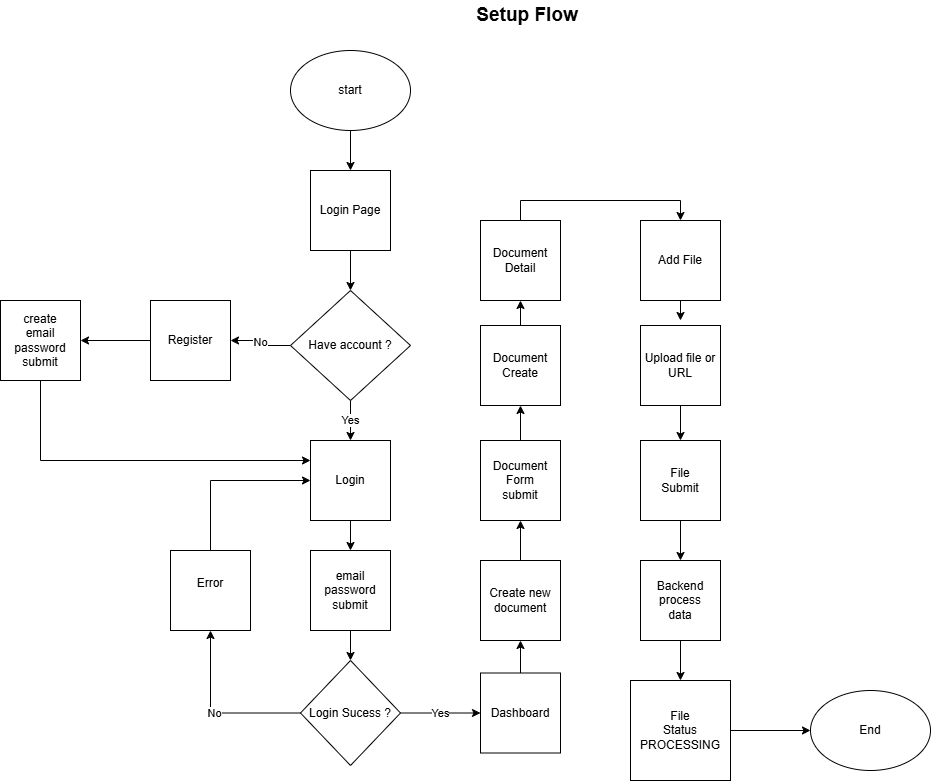

The diagram above was exported from draw.io. Its source (the exported page's mxGraphModel, read from the mxfile embedded in the PNG):
<mxGraphModel dx="2253" dy="777" grid="1" gridSize="10" guides="1" tooltips="1" connect="1" arrows="1" fold="1" page="1" pageScale="1" pageWidth="827" pageHeight="1169" math="0" shadow="0">
  <root>
    <mxCell id="WIyWlLk6GJQsqaUBKTNV-0" />
    <mxCell id="WIyWlLk6GJQsqaUBKTNV-1" parent="WIyWlLk6GJQsqaUBKTNV-0" />
    <mxCell id="VUNfQqrFmTYTywhOl1RO-51" style="edgeStyle=orthogonalEdgeStyle;rounded=0;orthogonalLoop=1;jettySize=auto;html=1;exitX=0.5;exitY=1;exitDx=0;exitDy=0;entryX=0.5;entryY=0;entryDx=0;entryDy=0;" edge="1" parent="WIyWlLk6GJQsqaUBKTNV-1" source="VUNfQqrFmTYTywhOl1RO-0" target="VUNfQqrFmTYTywhOl1RO-2">
      <mxGeometry relative="1" as="geometry" />
    </mxCell>
    <mxCell id="VUNfQqrFmTYTywhOl1RO-0" value="start" style="ellipse;whiteSpace=wrap;html=1;" vertex="1" parent="WIyWlLk6GJQsqaUBKTNV-1">
      <mxGeometry x="270" y="130" width="120" height="80" as="geometry" />
    </mxCell>
    <mxCell id="VUNfQqrFmTYTywhOl1RO-1" value="&lt;b&gt;&lt;font style=&quot;font-size: 19px;&quot;&gt;Setup Flow&lt;/font&gt;&lt;/b&gt;" style="text;html=1;align=center;verticalAlign=middle;whiteSpace=wrap;rounded=0;" vertex="1" parent="WIyWlLk6GJQsqaUBKTNV-1">
      <mxGeometry x="414" y="80" width="186" height="30" as="geometry" />
    </mxCell>
    <mxCell id="VUNfQqrFmTYTywhOl1RO-8" style="edgeStyle=orthogonalEdgeStyle;rounded=0;orthogonalLoop=1;jettySize=auto;html=1;exitX=0.5;exitY=1;exitDx=0;exitDy=0;entryX=0.5;entryY=0;entryDx=0;entryDy=0;" edge="1" parent="WIyWlLk6GJQsqaUBKTNV-1" source="VUNfQqrFmTYTywhOl1RO-2" target="VUNfQqrFmTYTywhOl1RO-3">
      <mxGeometry relative="1" as="geometry" />
    </mxCell>
    <mxCell id="VUNfQqrFmTYTywhOl1RO-2" value="Login Page" style="whiteSpace=wrap;html=1;aspect=fixed;" vertex="1" parent="WIyWlLk6GJQsqaUBKTNV-1">
      <mxGeometry x="290" y="250" width="80" height="80" as="geometry" />
    </mxCell>
    <mxCell id="VUNfQqrFmTYTywhOl1RO-31" value="No" style="edgeStyle=orthogonalEdgeStyle;rounded=0;orthogonalLoop=1;jettySize=auto;html=1;exitX=0;exitY=0.5;exitDx=0;exitDy=0;entryX=1;entryY=0.5;entryDx=0;entryDy=0;" edge="1" parent="WIyWlLk6GJQsqaUBKTNV-1" source="VUNfQqrFmTYTywhOl1RO-3" target="VUNfQqrFmTYTywhOl1RO-4">
      <mxGeometry relative="1" as="geometry" />
    </mxCell>
    <mxCell id="VUNfQqrFmTYTywhOl1RO-33" value="Yes" style="edgeStyle=orthogonalEdgeStyle;rounded=0;orthogonalLoop=1;jettySize=auto;html=1;exitX=0.5;exitY=1;exitDx=0;exitDy=0;entryX=0.5;entryY=0;entryDx=0;entryDy=0;" edge="1" parent="WIyWlLk6GJQsqaUBKTNV-1" source="VUNfQqrFmTYTywhOl1RO-3" target="VUNfQqrFmTYTywhOl1RO-6">
      <mxGeometry relative="1" as="geometry" />
    </mxCell>
    <mxCell id="VUNfQqrFmTYTywhOl1RO-3" value="Have account ?" style="rhombus;whiteSpace=wrap;html=1;" vertex="1" parent="WIyWlLk6GJQsqaUBKTNV-1">
      <mxGeometry x="270" y="370" width="120" height="110" as="geometry" />
    </mxCell>
    <mxCell id="VUNfQqrFmTYTywhOl1RO-32" style="edgeStyle=orthogonalEdgeStyle;rounded=0;orthogonalLoop=1;jettySize=auto;html=1;exitX=0;exitY=0.5;exitDx=0;exitDy=0;entryX=1;entryY=0.5;entryDx=0;entryDy=0;" edge="1" parent="WIyWlLk6GJQsqaUBKTNV-1" source="VUNfQqrFmTYTywhOl1RO-4" target="VUNfQqrFmTYTywhOl1RO-5">
      <mxGeometry relative="1" as="geometry" />
    </mxCell>
    <mxCell id="VUNfQqrFmTYTywhOl1RO-4" value="Register" style="whiteSpace=wrap;html=1;aspect=fixed;" vertex="1" parent="WIyWlLk6GJQsqaUBKTNV-1">
      <mxGeometry x="130" y="380" width="80" height="80" as="geometry" />
    </mxCell>
    <mxCell id="VUNfQqrFmTYTywhOl1RO-52" style="edgeStyle=orthogonalEdgeStyle;rounded=0;orthogonalLoop=1;jettySize=auto;html=1;exitX=0.5;exitY=1;exitDx=0;exitDy=0;entryX=0;entryY=0.25;entryDx=0;entryDy=0;" edge="1" parent="WIyWlLk6GJQsqaUBKTNV-1" source="VUNfQqrFmTYTywhOl1RO-5" target="VUNfQqrFmTYTywhOl1RO-6">
      <mxGeometry relative="1" as="geometry" />
    </mxCell>
    <mxCell id="VUNfQqrFmTYTywhOl1RO-5" value="&lt;div&gt;create&lt;/div&gt;email&lt;div&gt;password&lt;/div&gt;&lt;div&gt;submit&lt;/div&gt;" style="whiteSpace=wrap;html=1;aspect=fixed;" vertex="1" parent="WIyWlLk6GJQsqaUBKTNV-1">
      <mxGeometry x="-20" y="380" width="80" height="80" as="geometry" />
    </mxCell>
    <mxCell id="VUNfQqrFmTYTywhOl1RO-34" style="edgeStyle=orthogonalEdgeStyle;rounded=0;orthogonalLoop=1;jettySize=auto;html=1;exitX=0.5;exitY=1;exitDx=0;exitDy=0;entryX=0.5;entryY=0;entryDx=0;entryDy=0;" edge="1" parent="WIyWlLk6GJQsqaUBKTNV-1" source="VUNfQqrFmTYTywhOl1RO-6" target="VUNfQqrFmTYTywhOl1RO-12">
      <mxGeometry relative="1" as="geometry" />
    </mxCell>
    <mxCell id="VUNfQqrFmTYTywhOl1RO-6" value="Login" style="whiteSpace=wrap;html=1;aspect=fixed;" vertex="1" parent="WIyWlLk6GJQsqaUBKTNV-1">
      <mxGeometry x="290" y="520" width="80" height="80" as="geometry" />
    </mxCell>
    <mxCell id="VUNfQqrFmTYTywhOl1RO-36" style="edgeStyle=orthogonalEdgeStyle;rounded=0;orthogonalLoop=1;jettySize=auto;html=1;exitX=0.5;exitY=1;exitDx=0;exitDy=0;entryX=0.5;entryY=0;entryDx=0;entryDy=0;" edge="1" parent="WIyWlLk6GJQsqaUBKTNV-1" source="VUNfQqrFmTYTywhOl1RO-12" target="VUNfQqrFmTYTywhOl1RO-14">
      <mxGeometry relative="1" as="geometry" />
    </mxCell>
    <mxCell id="VUNfQqrFmTYTywhOl1RO-12" value="email&lt;div&gt;password&lt;/div&gt;&lt;div&gt;submit&lt;/div&gt;" style="whiteSpace=wrap;html=1;aspect=fixed;" vertex="1" parent="WIyWlLk6GJQsqaUBKTNV-1">
      <mxGeometry x="290" y="630" width="80" height="80" as="geometry" />
    </mxCell>
    <mxCell id="VUNfQqrFmTYTywhOl1RO-37" value="No" style="edgeStyle=orthogonalEdgeStyle;rounded=0;orthogonalLoop=1;jettySize=auto;html=1;exitX=0;exitY=0.5;exitDx=0;exitDy=0;entryX=0.5;entryY=1;entryDx=0;entryDy=0;" edge="1" parent="WIyWlLk6GJQsqaUBKTNV-1" source="VUNfQqrFmTYTywhOl1RO-14" target="VUNfQqrFmTYTywhOl1RO-17">
      <mxGeometry relative="1" as="geometry" />
    </mxCell>
    <mxCell id="VUNfQqrFmTYTywhOl1RO-39" value="Yes" style="edgeStyle=orthogonalEdgeStyle;rounded=0;orthogonalLoop=1;jettySize=auto;html=1;exitX=1;exitY=0.5;exitDx=0;exitDy=0;entryX=0;entryY=0.5;entryDx=0;entryDy=0;" edge="1" parent="WIyWlLk6GJQsqaUBKTNV-1" source="VUNfQqrFmTYTywhOl1RO-14" target="VUNfQqrFmTYTywhOl1RO-20">
      <mxGeometry relative="1" as="geometry" />
    </mxCell>
    <mxCell id="VUNfQqrFmTYTywhOl1RO-14" value="Login Sucess ?" style="rhombus;whiteSpace=wrap;html=1;" vertex="1" parent="WIyWlLk6GJQsqaUBKTNV-1">
      <mxGeometry x="280" y="740" width="100" height="105" as="geometry" />
    </mxCell>
    <mxCell id="VUNfQqrFmTYTywhOl1RO-38" style="edgeStyle=orthogonalEdgeStyle;rounded=0;orthogonalLoop=1;jettySize=auto;html=1;exitX=0.5;exitY=0;exitDx=0;exitDy=0;entryX=0;entryY=0.5;entryDx=0;entryDy=0;" edge="1" parent="WIyWlLk6GJQsqaUBKTNV-1" source="VUNfQqrFmTYTywhOl1RO-17" target="VUNfQqrFmTYTywhOl1RO-6">
      <mxGeometry relative="1" as="geometry" />
    </mxCell>
    <mxCell id="VUNfQqrFmTYTywhOl1RO-17" value="Error&lt;div&gt;&lt;br/&gt;&lt;/div&gt;" style="whiteSpace=wrap;html=1;aspect=fixed;" vertex="1" parent="WIyWlLk6GJQsqaUBKTNV-1">
      <mxGeometry x="150" y="630" width="80" height="80" as="geometry" />
    </mxCell>
    <mxCell id="VUNfQqrFmTYTywhOl1RO-40" style="edgeStyle=orthogonalEdgeStyle;rounded=0;orthogonalLoop=1;jettySize=auto;html=1;exitX=0.5;exitY=0;exitDx=0;exitDy=0;entryX=0.5;entryY=1;entryDx=0;entryDy=0;" edge="1" parent="WIyWlLk6GJQsqaUBKTNV-1" source="VUNfQqrFmTYTywhOl1RO-20" target="VUNfQqrFmTYTywhOl1RO-21">
      <mxGeometry relative="1" as="geometry" />
    </mxCell>
    <mxCell id="VUNfQqrFmTYTywhOl1RO-20" value="Dashboard" style="whiteSpace=wrap;html=1;aspect=fixed;" vertex="1" parent="WIyWlLk6GJQsqaUBKTNV-1">
      <mxGeometry x="460" y="752.5" width="80" height="80" as="geometry" />
    </mxCell>
    <mxCell id="VUNfQqrFmTYTywhOl1RO-41" style="edgeStyle=orthogonalEdgeStyle;rounded=0;orthogonalLoop=1;jettySize=auto;html=1;exitX=0.5;exitY=0;exitDx=0;exitDy=0;entryX=0.5;entryY=1;entryDx=0;entryDy=0;" edge="1" parent="WIyWlLk6GJQsqaUBKTNV-1" source="VUNfQqrFmTYTywhOl1RO-21" target="VUNfQqrFmTYTywhOl1RO-22">
      <mxGeometry relative="1" as="geometry" />
    </mxCell>
    <mxCell id="VUNfQqrFmTYTywhOl1RO-21" value="Create new document" style="whiteSpace=wrap;html=1;aspect=fixed;" vertex="1" parent="WIyWlLk6GJQsqaUBKTNV-1">
      <mxGeometry x="460" y="640" width="80" height="80" as="geometry" />
    </mxCell>
    <mxCell id="VUNfQqrFmTYTywhOl1RO-42" style="edgeStyle=orthogonalEdgeStyle;rounded=0;orthogonalLoop=1;jettySize=auto;html=1;exitX=0.5;exitY=0;exitDx=0;exitDy=0;entryX=0.5;entryY=1;entryDx=0;entryDy=0;" edge="1" parent="WIyWlLk6GJQsqaUBKTNV-1" source="VUNfQqrFmTYTywhOl1RO-22" target="VUNfQqrFmTYTywhOl1RO-23">
      <mxGeometry relative="1" as="geometry" />
    </mxCell>
    <mxCell id="VUNfQqrFmTYTywhOl1RO-22" value="Document&lt;div&gt;Form&lt;br&gt;submit&lt;/div&gt;" style="whiteSpace=wrap;html=1;aspect=fixed;" vertex="1" parent="WIyWlLk6GJQsqaUBKTNV-1">
      <mxGeometry x="460" y="520" width="80" height="80" as="geometry" />
    </mxCell>
    <mxCell id="VUNfQqrFmTYTywhOl1RO-43" style="edgeStyle=orthogonalEdgeStyle;rounded=0;orthogonalLoop=1;jettySize=auto;html=1;exitX=0.5;exitY=0;exitDx=0;exitDy=0;entryX=0.5;entryY=1;entryDx=0;entryDy=0;" edge="1" parent="WIyWlLk6GJQsqaUBKTNV-1" source="VUNfQqrFmTYTywhOl1RO-23" target="VUNfQqrFmTYTywhOl1RO-24">
      <mxGeometry relative="1" as="geometry" />
    </mxCell>
    <mxCell id="VUNfQqrFmTYTywhOl1RO-23" value="Document&lt;br&gt;Create" style="whiteSpace=wrap;html=1;aspect=fixed;" vertex="1" parent="WIyWlLk6GJQsqaUBKTNV-1">
      <mxGeometry x="460" y="405" width="80" height="80" as="geometry" />
    </mxCell>
    <mxCell id="VUNfQqrFmTYTywhOl1RO-44" style="edgeStyle=orthogonalEdgeStyle;rounded=0;orthogonalLoop=1;jettySize=auto;html=1;exitX=0.5;exitY=0;exitDx=0;exitDy=0;entryX=0.5;entryY=0;entryDx=0;entryDy=0;" edge="1" parent="WIyWlLk6GJQsqaUBKTNV-1" source="VUNfQqrFmTYTywhOl1RO-24" target="VUNfQqrFmTYTywhOl1RO-25">
      <mxGeometry relative="1" as="geometry" />
    </mxCell>
    <mxCell id="VUNfQqrFmTYTywhOl1RO-24" value="Document&lt;div&gt;Detail&lt;/div&gt;" style="whiteSpace=wrap;html=1;aspect=fixed;" vertex="1" parent="WIyWlLk6GJQsqaUBKTNV-1">
      <mxGeometry x="460" y="300" width="80" height="80" as="geometry" />
    </mxCell>
    <mxCell id="VUNfQqrFmTYTywhOl1RO-45" style="edgeStyle=orthogonalEdgeStyle;rounded=0;orthogonalLoop=1;jettySize=auto;html=1;exitX=0.5;exitY=1;exitDx=0;exitDy=0;" edge="1" parent="WIyWlLk6GJQsqaUBKTNV-1" source="VUNfQqrFmTYTywhOl1RO-25">
      <mxGeometry relative="1" as="geometry">
        <mxPoint x="660" y="400" as="targetPoint" />
      </mxGeometry>
    </mxCell>
    <mxCell id="VUNfQqrFmTYTywhOl1RO-25" value="Add File" style="whiteSpace=wrap;html=1;aspect=fixed;" vertex="1" parent="WIyWlLk6GJQsqaUBKTNV-1">
      <mxGeometry x="620" y="300" width="80" height="80" as="geometry" />
    </mxCell>
    <mxCell id="VUNfQqrFmTYTywhOl1RO-46" style="edgeStyle=orthogonalEdgeStyle;rounded=0;orthogonalLoop=1;jettySize=auto;html=1;exitX=0.5;exitY=1;exitDx=0;exitDy=0;entryX=0.5;entryY=0;entryDx=0;entryDy=0;" edge="1" parent="WIyWlLk6GJQsqaUBKTNV-1" source="VUNfQqrFmTYTywhOl1RO-26" target="VUNfQqrFmTYTywhOl1RO-27">
      <mxGeometry relative="1" as="geometry" />
    </mxCell>
    <mxCell id="VUNfQqrFmTYTywhOl1RO-26" value="Upload file or URL" style="whiteSpace=wrap;html=1;aspect=fixed;" vertex="1" parent="WIyWlLk6GJQsqaUBKTNV-1">
      <mxGeometry x="620" y="405" width="80" height="80" as="geometry" />
    </mxCell>
    <mxCell id="VUNfQqrFmTYTywhOl1RO-47" style="edgeStyle=orthogonalEdgeStyle;rounded=0;orthogonalLoop=1;jettySize=auto;html=1;exitX=0.5;exitY=1;exitDx=0;exitDy=0;entryX=0.5;entryY=0;entryDx=0;entryDy=0;" edge="1" parent="WIyWlLk6GJQsqaUBKTNV-1" source="VUNfQqrFmTYTywhOl1RO-27" target="VUNfQqrFmTYTywhOl1RO-28">
      <mxGeometry relative="1" as="geometry" />
    </mxCell>
    <mxCell id="VUNfQqrFmTYTywhOl1RO-27" value="File&lt;div&gt;Submit&lt;/div&gt;" style="whiteSpace=wrap;html=1;aspect=fixed;" vertex="1" parent="WIyWlLk6GJQsqaUBKTNV-1">
      <mxGeometry x="620" y="520" width="80" height="80" as="geometry" />
    </mxCell>
    <mxCell id="VUNfQqrFmTYTywhOl1RO-49" style="edgeStyle=orthogonalEdgeStyle;rounded=0;orthogonalLoop=1;jettySize=auto;html=1;exitX=0.5;exitY=1;exitDx=0;exitDy=0;entryX=0.5;entryY=0;entryDx=0;entryDy=0;" edge="1" parent="WIyWlLk6GJQsqaUBKTNV-1" source="VUNfQqrFmTYTywhOl1RO-28" target="VUNfQqrFmTYTywhOl1RO-29">
      <mxGeometry relative="1" as="geometry" />
    </mxCell>
    <mxCell id="VUNfQqrFmTYTywhOl1RO-28" value="Backend process&lt;div&gt;data&lt;/div&gt;" style="whiteSpace=wrap;html=1;aspect=fixed;" vertex="1" parent="WIyWlLk6GJQsqaUBKTNV-1">
      <mxGeometry x="620" y="640" width="80" height="80" as="geometry" />
    </mxCell>
    <mxCell id="VUNfQqrFmTYTywhOl1RO-50" style="edgeStyle=orthogonalEdgeStyle;rounded=0;orthogonalLoop=1;jettySize=auto;html=1;exitX=1;exitY=0.5;exitDx=0;exitDy=0;entryX=0;entryY=0.5;entryDx=0;entryDy=0;" edge="1" parent="WIyWlLk6GJQsqaUBKTNV-1" source="VUNfQqrFmTYTywhOl1RO-29" target="VUNfQqrFmTYTywhOl1RO-30">
      <mxGeometry relative="1" as="geometry" />
    </mxCell>
    <mxCell id="VUNfQqrFmTYTywhOl1RO-29" value="File&lt;div&gt;Status&lt;/div&gt;&lt;div&gt;PROCESSING&lt;/div&gt;" style="whiteSpace=wrap;html=1;aspect=fixed;" vertex="1" parent="WIyWlLk6GJQsqaUBKTNV-1">
      <mxGeometry x="610" y="760" width="100" height="100" as="geometry" />
    </mxCell>
    <mxCell id="VUNfQqrFmTYTywhOl1RO-30" value="End" style="ellipse;whiteSpace=wrap;html=1;" vertex="1" parent="WIyWlLk6GJQsqaUBKTNV-1">
      <mxGeometry x="790" y="770" width="120" height="80" as="geometry" />
    </mxCell>
  </root>
</mxGraphModel>